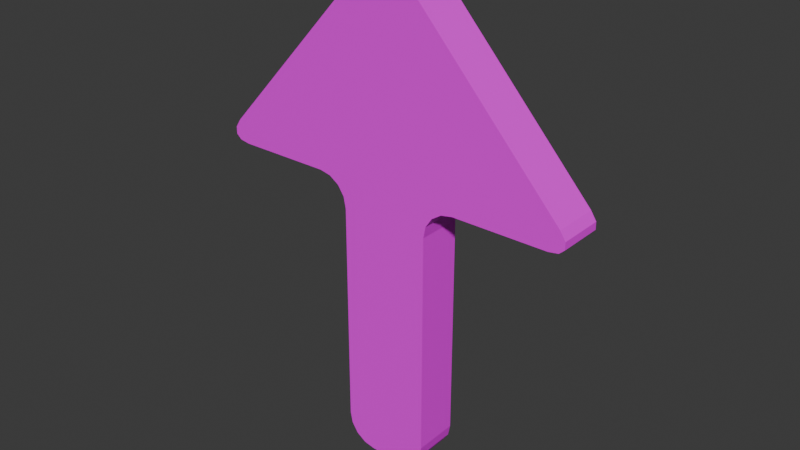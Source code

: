 # Source: ArrowPointer.blend  (saved by Blender 4.0.36; exported with 4.5.12 LTS)
import bpy
from mathutils import Matrix  # noqa: F401  (used for matrix-valued properties, if any)

bpy.ops.wm.read_factory_settings(use_empty=True)
scene = bpy.context.scene
scene.name = 'Scene'

# ---- collections
col_collection = bpy.data.collections.new('Collection'); scene.collection.children.link(col_collection)

# ---- images (referenced by path relative to the original .blend; pixels are not part of the script)
import os
ASSET_DIR = os.environ.get("B2B_ASSET_DIR", "")  # directory of the original .blend (textures are referenced by path, not embedded)
HERE = os.path.dirname(os.path.abspath(__file__))  # packed textures are extracted next to this script under _unpacked/

def load_image(name, relpath, width, height, colorspace="sRGB"):
    """Load a texture the original file referenced (path relative to the .blend, or extracted next to this script)."""
    p = next((c for c in (os.path.join(HERE, relpath), os.path.join(ASSET_DIR, relpath)) if relpath and os.path.exists(c)), "")
    if p:
        img = bpy.data.images.load(p, check_existing=True)
        img.name = name
    else:  # same state as the original file: an image datablock whose file is absent (Cycles renders it pink)
        img = bpy.data.images.new(name, width, height)
        img.source = "FILE"
        img.filepath = "//" + (relpath or name)
    img.colorspace_settings.name = colorspace
    return img
img_buttons_png = load_image('Buttons.png', 'Buttons.png', 1024, 1024, 'sRGB')

# ---- materials (node trees are filled in below, after node groups)
mat_buttons = bpy.data.materials.new('Buttons')
mat_buttons.alpha_threshold = 0.0
mat_buttons.use_transparent_shadow = False
mat_buttons.roughness = 0.5
mat_buttons.line_color = (0.0, 0.0, 0.0, 1.0)

# ---- material node trees
mat_buttons.use_nodes = True; mat_buttons.node_tree.nodes.clear()
_N = mat_buttons.node_tree.nodes; _L = mat_buttons.node_tree.links
n0 = _N.new('ShaderNodeOutputMaterial'); n0.name = 'Material Output'; n0.location = (300, 300)
n1 = _N.new('ShaderNodeBsdfPrincipled'); n1.name = 'Principled BSDF'; n1.location = (10, 300)
n1.inputs[3].default_value = 1.45
n2 = _N.new('ShaderNodeTexImage'); n2.name = 'Image Texture'; n2.location = (-303, 260)
n2.image = img_buttons_png
_L.new(n1.outputs[0], n0.inputs[0])
_L.new(n2.outputs[0], n1.inputs[0])
n0.is_active_output = True

# ---- world
world_world = bpy.data.worlds.new('World'); scene.world = world_world
world_world.use_nodes = True; world_world.node_tree.nodes.clear()
_N = world_world.node_tree.nodes; _L = world_world.node_tree.links
n0 = _N.new('ShaderNodeOutputWorld'); n0.name = 'World Output'; n0.location = (300, 300)
n1 = _N.new('ShaderNodeBackground'); n1.name = 'Background'; n1.location = (10, 300)
n1.inputs[0].default_value = (0.05088, 0.05088, 0.05088, 1.0)
_L.new(n1.outputs[0], n0.inputs[0])
n0.is_active_output = True
world_world.color = (0.05088, 0.05088, 0.05088)
world_world.use_sun_shadow = False
world_world.sun_shadow_jitter_overblur = 0.0

# ---- meshes
me_cube_001 = bpy.data.meshes.new('Cube.001')
me_cube_001.from_pydata([(-0.241, -0.2688, 2.696), (0.241, -0.2688, 2.696), (0.07209, -0.2688, 2.609), (-0.07209, -0.2688, 2.609), (-0.1304, -0.2688, 2.776), (1.112e-09, -0.2688, 2.805), (0.1304, -0.2688, 2.776), (0.241, 0.2688, 2.696), (-0.241, 0.2688, 2.696), (-0.07209, 0.2688, 2.609), (0.07209, 0.2688, 2.609), (0.1304, 0.2688, 2.776), (1.068e-08, 0.2688, 2.805), (-0.1304, 0.2688, 2.776), (-2.004, -0.2688, 0.3864), (-2.119, -0.2688, 0.649), (-2.122, -0.2688, 0.4064), (-2.185, -0.2688, 0.4633), (-2.184, -0.2688, 0.5485), (-2.119, 0.2688, 0.649), (-2.004, 0.2688, 0.3864), (-2.184, 0.2688, 0.5485), (-2.185, 0.2688, 0.4633), (-2.122, 0.2688, 0.4064), (0.5312, -0.2688, 0.02995), (0.8876, -0.2688, 0.3864), (0.4591, -0.2688, 0.7354), (0.1748, -0.2688, 0.3864), (0.5583, -0.2688, 0.1663), (0.6356, -0.2688, 0.282), (0.7512, -0.2688, 0.3592), (0.8876, 0.2688, 0.3864), (0.5312, 0.2688, 0.02995), (0.1748, 0.2688, 0.3864), (0.4591, 0.2688, 0.7354), (0.7512, 0.2688, 0.3592), (0.6356, 0.2688, 0.282), (0.5583, 0.2688, 0.1663), (0.1748, -0.2688, -2.998), (0.5312, -0.2688, -2.642), (0.3112, -0.2688, -2.971), (0.4268, -0.2688, -2.894), (0.504, -0.2688, -2.778), (0.5312, 0.2688, -2.642), (0.1748, 0.2688, -2.998), (0.504, 0.2688, -2.778), (0.4268, 0.2688, -2.894), (0.3112, 0.2688, -2.971), (-0.5312, -0.2688, -2.642), (-0.1748, -0.2688, -2.998), (-0.504, -0.2688, -2.778), (-0.4268, -0.2688, -2.894), (-0.3112, -0.2688, -2.971), (-0.1748, 0.2688, -2.998), (-0.5312, 0.2688, -2.642), (-0.3112, 0.2688, -2.971), (-0.4268, 0.2688, -2.894), (-0.504, 0.2688, -2.778), (2.004, -0.2688, 0.3864), (2.119, -0.2688, 0.649), (2.122, -0.2688, 0.4064), (2.185, -0.2688, 0.4633), (2.184, -0.2688, 0.5485), (2.119, 0.2688, 0.649), (2.004, 0.2688, 0.3864), (2.184, 0.2688, 0.5485), (2.185, 0.2688, 0.4633), (2.122, 0.2688, 0.4064), (-0.8876, -0.2688, 0.3864), (-0.5312, -0.2688, 0.02995), (-0.1748, -0.2688, 0.3864), (-0.4591, -0.2688, 0.7354), (-0.7512, -0.2688, 0.3592), (-0.6356, -0.2688, 0.282), (-0.5583, -0.2688, 0.1663), (-0.5312, 0.2688, 0.02995), (-0.8876, 0.2688, 0.3864), (-0.4591, 0.2688, 0.7354), (-0.1748, 0.2688, 0.3864), (-0.5583, 0.2688, 0.1663), (-0.6356, 0.2688, 0.282), (-0.7512, 0.2688, 0.3592)], [], [(48, 69, 75, 54), (63, 65, 66, 67, 64, 31, 34, 10, 7), (34, 33, 78, 77, 9, 10), (25, 58, 60, 61, 62, 59, 1, 2, 26), (68, 71, 3, 0, 15, 18, 17, 16, 14), (53, 55, 56, 57, 54, 75, 78, 33, 32, 43, 45, 46, 47, 44), (71, 70, 27, 26, 2, 3), (38, 40, 41, 42, 39, 24, 27, 70, 69, 48, 50, 51, 52, 49), (0, 3, 2, 1, 6, 5, 4), (7, 10, 9, 8, 13, 12, 11), (0, 4, 13, 8), (4, 5, 12, 13), (5, 6, 11, 12), (6, 1, 7, 11), (8, 9, 77, 76, 20, 23, 22, 21, 19), (14, 16, 23, 20), (16, 17, 22, 23), (17, 18, 21, 22), (18, 15, 19, 21), (8, 19, 15, 0), (24, 28, 29, 30, 25, 26, 27), (31, 35, 36, 37, 32, 33, 34), (31, 25, 30, 35), (35, 30, 29, 36), (36, 29, 28, 37), (37, 28, 24, 32), (1, 59, 63, 7), (38, 44, 47, 40), (40, 47, 46, 41), (41, 46, 45, 42), (42, 45, 43, 39), (43, 32, 24, 39), (53, 49, 52, 55), (55, 52, 51, 56), (56, 51, 50, 57), (57, 50, 48, 54), (53, 44, 38, 49), (63, 59, 62, 65), (65, 62, 61, 66), (66, 61, 60, 67), (67, 60, 58, 64), (25, 31, 64, 58), (68, 72, 73, 74, 69, 70, 71), (75, 79, 80, 81, 76, 77, 78), (68, 76, 81, 72), (72, 81, 80, 73), (73, 80, 79, 74), (74, 79, 75, 69), (68, 14, 20, 76)])
_uv = me_cube_001.uv_layers.new(name='UVMap')
_uv.uv.foreach_set('vector', [0.4076, 0.04837, 0.4076, 0.07189, 0.4029, 0.07189, 0.4029, 0.04837, 0.4458, 0.1086, 0.4455, 0.1096, 0.4449, 0.1101, 0.4442, 0.11, 0.4434, 0.1094, 0.4367, 0.1021, 0.4364, 0.09729, 0.4463, 0.08363, 0.4479, 0.08421, 0.4364, 0.09729, 0.4325, 0.09753, 0.4304, 0.09526, 0.431, 0.09134, 0.4454, 0.0827, 0.4463, 0.08363, 0.4262, 0.05302, 0.4195, 0.04579, 0.4189, 0.0449, 0.4189, 0.04415, 0.4195, 0.04365, 0.4205, 0.04347, 0.445, 0.04347, 0.4454, 0.04508, 0.431, 0.05373, 0.4367, 0.06454, 0.4364, 0.05968, 0.4463, 0.04602, 0.4479, 0.0466, 0.4458, 0.07096, 0.4455, 0.07198, 0.4449, 0.07249, 0.4442, 0.07242, 0.4434, 0.07177, 0.4085, 0.1154, 0.4078, 0.1144, 0.4076, 0.1131, 0.4079, 0.112, 0.4086, 0.111, 0.426, 0.09507, 0.4304, 0.09526, 0.4325, 0.09753, 0.4323, 0.102, 0.415, 0.1179, 0.4139, 0.1185, 0.4127, 0.1187, 0.4115, 0.1184, 0.4105, 0.1177, 0.4364, 0.05968, 0.4325, 0.05991, 0.4304, 0.05765, 0.431, 0.05373, 0.4454, 0.04508, 0.4463, 0.04602, 0.4085, 0.07779, 0.4078, 0.07674, 0.4076, 0.07553, 0.4079, 0.07434, 0.4086, 0.07335, 0.426, 0.05746, 0.4304, 0.05765, 0.4325, 0.05991, 0.4323, 0.06435, 0.415, 0.08024, 0.4139, 0.08088, 0.4127, 0.08107, 0.4115, 0.08078, 0.4105, 0.08005, 0.4479, 0.0466, 0.4463, 0.04602, 0.4454, 0.04508, 0.445, 0.04347, 0.4462, 0.04371, 0.4471, 0.04439, 0.4477, 0.0454, 0.4479, 0.08421, 0.4463, 0.08363, 0.4454, 0.0827, 0.445, 0.08109, 0.4462, 0.08133, 0.4471, 0.082, 0.4477, 0.08302, 0.4076, 0.1147, 0.4076, 0.1159, 0.4029, 0.1159, 0.4029, 0.1147, 0.4076, 0.1159, 0.4076, 0.117, 0.4029, 0.117, 0.4029, 0.1159, 0.4076, 0.117, 0.4076, 0.1182, 0.4029, 0.1182, 0.4029, 0.117, 0.4076, 0.1182, 0.4076, 0.1194, 0.4029, 0.1194, 0.4029, 0.1182, 0.445, 0.08109, 0.4454, 0.0827, 0.431, 0.09134, 0.4262, 0.09064, 0.4195, 0.0834, 0.4189, 0.08251, 0.4189, 0.08176, 0.4195, 0.08126, 0.4205, 0.08109, 0.4076, 0.0866, 0.4076, 0.08766, 0.4029, 0.08766, 0.4029, 0.0866, 0.4076, 0.08766, 0.4076, 0.08841, 0.4029, 0.08841, 0.4029, 0.08766, 0.4076, 0.08841, 0.4076, 0.08916, 0.4029, 0.08916, 0.4029, 0.08841, 0.4076, 0.08916, 0.4076, 0.09021, 0.4029, 0.09021, 0.4029, 0.08916, 0.4029, 0.1147, 0.4029, 0.09021, 0.4076, 0.09021, 0.4076, 0.1147, 0.426, 0.05746, 0.4267, 0.05647, 0.427, 0.05528, 0.4268, 0.05407, 0.4262, 0.05302, 0.431, 0.05373, 0.4304, 0.05765, 0.4367, 0.1021, 0.4357, 0.1014, 0.4345, 0.1011, 0.4333, 0.1013, 0.4323, 0.102, 0.4325, 0.09753, 0.4364, 0.09729, 0.4029, 0.1573, 0.4076, 0.1573, 0.4076, 0.1585, 0.4029, 0.1585, 0.4029, 0.1585, 0.4076, 0.1585, 0.4076, 0.1597, 0.4029, 0.1597, 0.4029, 0.1597, 0.4076, 0.1597, 0.4076, 0.161, 0.4029, 0.161, 0.4029, 0.161, 0.4076, 0.161, 0.4076, 0.1622, 0.4029, 0.1622, 0.4076, 0.1194, 0.4076, 0.1439, 0.4029, 0.1439, 0.4029, 0.1194, 0.4076, 0.1906, 0.4029, 0.1906, 0.4029, 0.1894, 0.4076, 0.1894, 0.4076, 0.1894, 0.4029, 0.1894, 0.4029, 0.1882, 0.4076, 0.1882, 0.4076, 0.1882, 0.4029, 0.1882, 0.4029, 0.1869, 0.4076, 0.1869, 0.4076, 0.1869, 0.4029, 0.1869, 0.4029, 0.1857, 0.4076, 0.1857, 0.4029, 0.1857, 0.4029, 0.1622, 0.4076, 0.1622, 0.4076, 0.1857, 0.4029, 0.04347, 0.4076, 0.04347, 0.4076, 0.0447, 0.4029, 0.0447, 0.4029, 0.0447, 0.4076, 0.0447, 0.4076, 0.04592, 0.4029, 0.04592, 0.4029, 0.04592, 0.4076, 0.04592, 0.4076, 0.04715, 0.4029, 0.04715, 0.4029, 0.04715, 0.4076, 0.04715, 0.4076, 0.04837, 0.4029, 0.04837, 0.4029, 0.1937, 0.4029, 0.1906, 0.4076, 0.1906, 0.4076, 0.1937, 0.4029, 0.1439, 0.4076, 0.1439, 0.4076, 0.1449, 0.4029, 0.1449, 0.4029, 0.1449, 0.4076, 0.1449, 0.4076, 0.1457, 0.4029, 0.1457, 0.4029, 0.1457, 0.4076, 0.1457, 0.4076, 0.1464, 0.4029, 0.1464, 0.4029, 0.1464, 0.4076, 0.1464, 0.4076, 0.1475, 0.4029, 0.1475, 0.4076, 0.1573, 0.4029, 0.1573, 0.4029, 0.1475, 0.4076, 0.1475, 0.4367, 0.06454, 0.4357, 0.06381, 0.4345, 0.06352, 0.4333, 0.06371, 0.4323, 0.06435, 0.4325, 0.05991, 0.4364, 0.05968, 0.426, 0.09507, 0.4267, 0.09408, 0.427, 0.09289, 0.4268, 0.09168, 0.4262, 0.09064, 0.431, 0.09134, 0.4304, 0.09526, 0.4076, 0.07678, 0.4029, 0.07678, 0.4029, 0.07556, 0.4076, 0.07556, 0.4076, 0.07556, 0.4029, 0.07556, 0.4029, 0.07433, 0.4076, 0.07433, 0.4076, 0.07433, 0.4029, 0.07433, 0.4029, 0.07311, 0.4076, 0.07311, 0.4076, 0.07311, 0.4029, 0.07311, 0.4029, 0.07189, 0.4076, 0.07189, 0.4076, 0.07678, 0.4076, 0.0866, 0.4029, 0.0866, 0.4029, 0.07678])
me_cube_001.materials.append(mat_buttons)
me_cube_001.update()

# ---- objects
ob_up = bpy.data.objects.new('Up', me_cube_001)

# ---- transforms, parenting, visibility, modifiers, constraints
ob_up.location = (0.0, 0.0, 0.0)

# ---- collection membership
col_collection.objects.link(ob_up)

# ---- scene / render settings (as saved in the file)
scene.frame_start = 1; scene.frame_end = 250; scene.frame_set(1)
scene.render.engine = 'BLENDER_EEVEE_NEXT'
scene.cycles.sampling_pattern = 'TABULATED_SOBOL'
bpy.context.view_layer.update()

# ---- added for rendering (the .blend has no active camera and no usable light): camera, sun
cam_auto = bpy.data.cameras.new('AutoCamera')
cam_auto.lens = 50.0
cam_auto.sensor_width = 36.0
cam_auto.clip_end = 1000.0
ob_auto_camera = bpy.data.objects.new('AutoCamera', cam_auto)
scene.collection.objects.link(ob_auto_camera)
ob_auto_camera.location = (6.73955, -8.08746, 5.29485)
ob_auto_camera.rotation_euler = (1.09748, -7.21219e-08, 0.694738)
scene.camera = ob_auto_camera
light_auto_sun = bpy.data.lights.new('AutoSun', 'SUN')
light_auto_sun.energy = 3.0
light_auto_sun.angle = 0.0523599
ob_auto_sun = bpy.data.objects.new('AutoSun', light_auto_sun)
scene.collection.objects.link(ob_auto_sun)
ob_auto_sun.rotation_euler = (0.872665, 0.174533, 0.523599)
bpy.context.view_layer.update()
